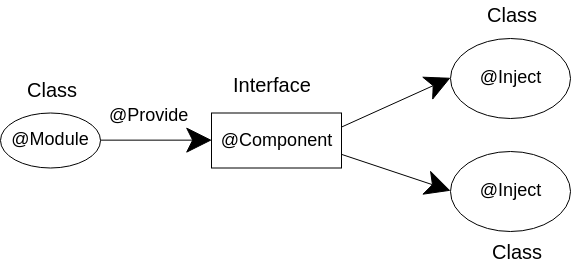

The diagram above was exported from draw.io. Its source (the exported page's mxGraphModel, read from the mxfile embedded in the PNG):
<mxGraphModel dx="875" dy="498" grid="1" gridSize="10" guides="1" tooltips="1" connect="1" arrows="1" fold="1" page="1" pageScale="1" pageWidth="827" pageHeight="1169" math="0" shadow="0">
  <root>
    <mxCell id="0" />
    <mxCell id="1" parent="0" />
    <mxCell id="aEVms8lfjQyz8bi0b9ge-11" style="edgeStyle=orthogonalEdgeStyle;rounded=0;orthogonalLoop=1;jettySize=auto;html=1;exitX=1;exitY=0.5;exitDx=0;exitDy=0;entryX=0;entryY=0.5;entryDx=0;entryDy=0;endArrow=classic;endFill=1;endSize=23;" edge="1" parent="1" source="aEVms8lfjQyz8bi0b9ge-1" target="aEVms8lfjQyz8bi0b9ge-4">
      <mxGeometry relative="1" as="geometry" />
    </mxCell>
    <mxCell id="aEVms8lfjQyz8bi0b9ge-1" value="@Module" style="ellipse;whiteSpace=wrap;html=1;fontSize=18;" vertex="1" parent="1">
      <mxGeometry x="49" y="172" width="100" height="55" as="geometry" />
    </mxCell>
    <mxCell id="aEVms8lfjQyz8bi0b9ge-3" value="Class" style="text;html=1;resizable=0;points=[];autosize=1;align=left;verticalAlign=top;spacingTop=-4;fontSize=20;" vertex="1" parent="1">
      <mxGeometry x="74" y="135" width="50" height="10" as="geometry" />
    </mxCell>
    <mxCell id="aEVms8lfjQyz8bi0b9ge-15" style="rounded=0;orthogonalLoop=1;jettySize=auto;html=1;exitX=1;exitY=0.25;exitDx=0;exitDy=0;entryX=0;entryY=0.5;entryDx=0;entryDy=0;endArrow=classic;endFill=1;endSize=23;fontSize=18;" edge="1" parent="1" source="aEVms8lfjQyz8bi0b9ge-4" target="aEVms8lfjQyz8bi0b9ge-6">
      <mxGeometry relative="1" as="geometry" />
    </mxCell>
    <mxCell id="aEVms8lfjQyz8bi0b9ge-16" style="edgeStyle=none;rounded=0;orthogonalLoop=1;jettySize=auto;html=1;exitX=1;exitY=0.75;exitDx=0;exitDy=0;entryX=0;entryY=0.5;entryDx=0;entryDy=0;endArrow=classic;endFill=1;endSize=23;fontSize=18;" edge="1" parent="1" source="aEVms8lfjQyz8bi0b9ge-4" target="aEVms8lfjQyz8bi0b9ge-7">
      <mxGeometry relative="1" as="geometry" />
    </mxCell>
    <mxCell id="aEVms8lfjQyz8bi0b9ge-4" value="@Component" style="rounded=0;whiteSpace=wrap;html=1;fontSize=18;" vertex="1" parent="1">
      <mxGeometry x="260" y="172.5" width="130" height="55" as="geometry" />
    </mxCell>
    <mxCell id="aEVms8lfjQyz8bi0b9ge-5" value="Interface" style="text;html=1;resizable=0;points=[];autosize=1;align=left;verticalAlign=top;spacingTop=-4;fontSize=20;" vertex="1" parent="1">
      <mxGeometry x="280" y="130" width="60" height="10" as="geometry" />
    </mxCell>
    <mxCell id="aEVms8lfjQyz8bi0b9ge-6" value="@Inject" style="ellipse;whiteSpace=wrap;html=1;fontSize=18;" vertex="1" parent="1">
      <mxGeometry x="499" y="97.5" width="120" height="80" as="geometry" />
    </mxCell>
    <mxCell id="aEVms8lfjQyz8bi0b9ge-7" value="@Inject" style="ellipse;whiteSpace=wrap;html=1;fontSize=18;" vertex="1" parent="1">
      <mxGeometry x="499" y="210.5" width="120" height="80" as="geometry" />
    </mxCell>
    <mxCell id="aEVms8lfjQyz8bi0b9ge-9" value="Class" style="text;html=1;resizable=0;points=[];autosize=1;align=left;verticalAlign=top;spacingTop=-4;fontSize=20;" vertex="1" parent="1">
      <mxGeometry x="539" y="297.5" width="50" height="10" as="geometry" />
    </mxCell>
    <mxCell id="aEVms8lfjQyz8bi0b9ge-10" value="@Provide" style="text;html=1;resizable=0;points=[];autosize=1;align=left;verticalAlign=top;spacingTop=-4;fontSize=18;" vertex="1" parent="1">
      <mxGeometry x="156" y="162" width="70" height="20" as="geometry" />
    </mxCell>
    <mxCell id="aEVms8lfjQyz8bi0b9ge-17" value="Class" style="text;html=1;resizable=0;points=[];autosize=1;align=left;verticalAlign=top;spacingTop=-4;fontSize=20;" vertex="1" parent="1">
      <mxGeometry x="534" y="60" width="50" height="10" as="geometry" />
    </mxCell>
  </root>
</mxGraphModel>